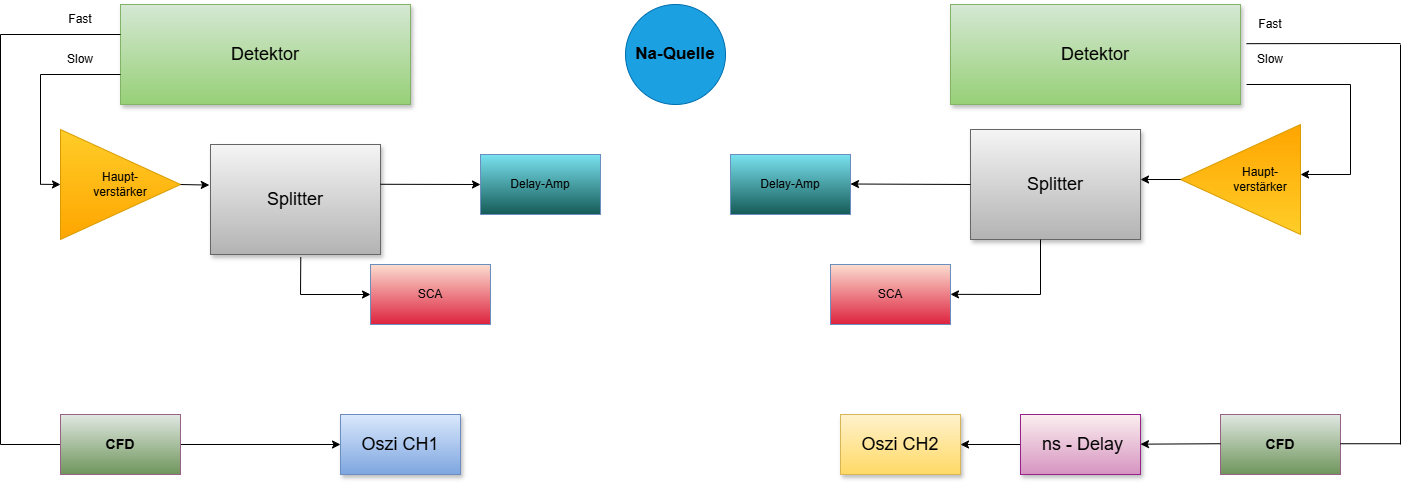

The diagram above was exported from draw.io. Its source (the exported page's mxGraphModel, read from the mxfile embedded in the PNG):
<mxGraphModel dx="1471" dy="890" grid="1" gridSize="10" guides="1" tooltips="1" connect="1" arrows="1" fold="1" page="1" pageScale="1" pageWidth="827" pageHeight="1169" math="0" shadow="0">
  <root>
    <mxCell id="0" />
    <mxCell id="1" parent="0" />
    <mxCell id="--KJoZRhFymUicW9YR3p-2" parent="1" style="whiteSpace=wrap;html=1;shadow=1;fontSize=18;labelBackgroundColor=none;fillColor=#d5e8d4;strokeColor=#82b366;gradientColor=#97d077;" value="&lt;font style=&quot;color: light-dark(rgb(0, 0, 0), rgb(0, 0, 0));&quot;&gt;Detektor&lt;/font&gt;" vertex="1">
      <mxGeometry height="100" width="290" x="160" y="60" as="geometry" />
    </mxCell>
    <mxCell id="--KJoZRhFymUicW9YR3p-3" edge="1" parent="1" source="--KJoZRhFymUicW9YR3p-10" style="edgeStyle=elbowEdgeStyle;rounded=0;html=1;startArrow=none;startFill=0;jettySize=auto;orthogonalLoop=1;fontSize=18;elbow=vertical;labelBackgroundColor=none;fontColor=default;" value="">
      <mxGeometry relative="1" as="geometry">
        <mxPoint x="290" y="239.5" as="sourcePoint" />
        <mxPoint x="160" y="239.5" as="targetPoint" />
      </mxGeometry>
    </mxCell>
    <mxCell id="--KJoZRhFymUicW9YR3p-4" edge="1" parent="1" style="endArrow=none;html=1;rounded=0;labelBackgroundColor=none;fontColor=default;" value="">
      <mxGeometry height="50" relative="1" width="50" as="geometry">
        <mxPoint x="40" y="90" as="sourcePoint" />
        <mxPoint x="160" y="90" as="targetPoint" />
      </mxGeometry>
    </mxCell>
    <mxCell id="--KJoZRhFymUicW9YR3p-5" parent="1" style="whiteSpace=wrap;html=1;shadow=1;fontSize=18;labelBackgroundColor=none;fillColor=#f5f5f5;strokeColor=#666666;gradientColor=#b3b3b3;" value="Splitter" vertex="1">
      <mxGeometry height="110" width="170" x="250" y="200" as="geometry" />
    </mxCell>
    <mxCell id="--KJoZRhFymUicW9YR3p-6" edge="1" parent="1" style="endArrow=none;html=1;rounded=0;labelBackgroundColor=none;fontColor=default;" value="">
      <mxGeometry height="50" relative="1" width="50" as="geometry">
        <mxPoint x="80" y="240" as="sourcePoint" />
        <mxPoint x="80" y="130" as="targetPoint" />
      </mxGeometry>
    </mxCell>
    <mxCell id="--KJoZRhFymUicW9YR3p-7" edge="1" parent="1" style="endArrow=none;html=1;rounded=0;labelBackgroundColor=none;fontColor=default;" value="">
      <mxGeometry height="50" relative="1" width="50" as="geometry">
        <mxPoint x="80" y="130" as="sourcePoint" />
        <mxPoint x="160" y="130" as="targetPoint" />
      </mxGeometry>
    </mxCell>
    <mxCell id="--KJoZRhFymUicW9YR3p-8" parent="1" style="text;html=1;whiteSpace=wrap;strokeColor=none;fillColor=none;align=center;verticalAlign=middle;rounded=0;" value="Fast" vertex="1">
      <mxGeometry height="30" width="60" x="90" y="60" as="geometry" />
    </mxCell>
    <mxCell id="--KJoZRhFymUicW9YR3p-9" parent="1" style="text;html=1;whiteSpace=wrap;strokeColor=none;fillColor=none;align=center;verticalAlign=middle;rounded=0;" value="Slow" vertex="1">
      <mxGeometry height="30" width="60" x="90" y="100" as="geometry" />
    </mxCell>
    <mxCell id="--KJoZRhFymUicW9YR3p-10" parent="1" style="triangle;whiteSpace=wrap;html=1;align=center;labelBackgroundColor=none;fillColor=#ffcd28;strokeColor=#d79b00;gradientColor=#ffa500;" value="&lt;div style=&quot;&quot;&gt;&lt;span style=&quot;&quot;&gt;Haupt-&lt;/span&gt;&lt;/div&gt;&lt;div style=&quot;&quot;&gt;verstärker&lt;/div&gt;" vertex="1">
      <mxGeometry height="110" width="120" x="100" y="185" as="geometry" />
    </mxCell>
    <mxCell id="--KJoZRhFymUicW9YR3p-11" edge="1" parent="1" style="edgeStyle=elbowEdgeStyle;rounded=0;html=1;startArrow=none;startFill=0;jettySize=auto;orthogonalLoop=1;fontSize=18;elbow=vertical;labelBackgroundColor=none;fontColor=default;entryX=0;entryY=0.5;entryDx=0;entryDy=0;" target="--KJoZRhFymUicW9YR3p-10" value="">
      <mxGeometry relative="1" as="geometry">
        <Array as="points" />
        <mxPoint x="80" y="239.8" as="sourcePoint" />
        <mxPoint x="640" y="240" as="targetPoint" />
      </mxGeometry>
    </mxCell>
    <mxCell id="--KJoZRhFymUicW9YR3p-12" parent="1" style="rounded=0;whiteSpace=wrap;html=1;" value="" vertex="1">
      <mxGeometry height="60" width="120" x="520" y="210" as="geometry" />
    </mxCell>
    <mxCell id="--KJoZRhFymUicW9YR3p-13" parent="1" style="rounded=0;whiteSpace=wrap;html=1;" value="" vertex="1">
      <mxGeometry height="60" width="120" x="410" y="320" as="geometry" />
    </mxCell>
    <mxCell id="--KJoZRhFymUicW9YR3p-14" edge="1" parent="1" source="--KJoZRhFymUicW9YR3p-10" style="endArrow=classic;html=1;rounded=0;exitX=1;exitY=0.5;exitDx=0;exitDy=0;entryX=-0.007;entryY=0.369;entryDx=0;entryDy=0;entryPerimeter=0;" target="--KJoZRhFymUicW9YR3p-5" value="">
      <mxGeometry height="50" relative="1" width="50" as="geometry">
        <mxPoint x="400" y="340" as="sourcePoint" />
        <mxPoint x="253" y="238" as="targetPoint" />
      </mxGeometry>
    </mxCell>
    <mxCell id="--KJoZRhFymUicW9YR3p-15" edge="1" parent="1" style="endArrow=classic;html=1;rounded=0;exitX=1.002;exitY=0.449;exitDx=0;exitDy=0;exitPerimeter=0;entryX=0;entryY=0.5;entryDx=0;entryDy=0;" target="--KJoZRhFymUicW9YR3p-18" value="">
      <mxGeometry height="50" relative="1" width="50" as="geometry">
        <mxPoint x="420" y="239.76999999999998" as="sourcePoint" />
        <mxPoint x="460.02" y="239.91999999999996" as="targetPoint" />
      </mxGeometry>
    </mxCell>
    <mxCell id="--KJoZRhFymUicW9YR3p-16" parent="1" style="text;html=1;whiteSpace=wrap;strokeColor=#6c8ebf;fillColor=light-dark(#fbddd0, #1d293b);align=center;verticalAlign=middle;rounded=0;gradientColor=light-dark(#dd223e, #436697);" value="SCA" vertex="1">
      <mxGeometry height="60" width="120" x="410" y="320" as="geometry" />
    </mxCell>
    <mxCell id="--KJoZRhFymUicW9YR3p-17" edge="1" parent="1" source="--KJoZRhFymUicW9YR3p-12" style="edgeStyle=elbowEdgeStyle;rounded=0;html=1;startArrow=none;startFill=0;jettySize=auto;orthogonalLoop=1;fontSize=18;elbow=vertical;labelBackgroundColor=none;fontColor=default;entryX=0;entryY=0.5;entryDx=0;entryDy=0;" target="--KJoZRhFymUicW9YR3p-18" value="">
      <mxGeometry relative="1" as="geometry">
        <Array as="points" />
        <mxPoint x="580" y="240" as="sourcePoint" />
        <mxPoint x="710" y="240" as="targetPoint" />
      </mxGeometry>
    </mxCell>
    <mxCell id="--KJoZRhFymUicW9YR3p-18" parent="1" style="text;html=1;whiteSpace=wrap;strokeColor=#6c8ebf;fillColor=light-dark(#7ae2f0, #1d293b);align=center;verticalAlign=middle;rounded=0;gradientColor=light-dark(#155b57, #436697);" value="Delay-Amp" vertex="1">
      <mxGeometry height="60" width="120" x="520" y="210" as="geometry" />
    </mxCell>
    <mxCell id="--KJoZRhFymUicW9YR3p-19" edge="1" parent="1" style="endArrow=classic;html=1;rounded=0;" value="">
      <mxGeometry height="50" relative="1" width="50" as="geometry">
        <mxPoint x="340" y="350" as="sourcePoint" />
        <mxPoint x="410" y="350" as="targetPoint" />
      </mxGeometry>
    </mxCell>
    <mxCell id="--KJoZRhFymUicW9YR3p-20" edge="1" parent="1" style="endArrow=none;html=1;rounded=0;entryX=0.531;entryY=1.025;entryDx=0;entryDy=0;entryPerimeter=0;" target="--KJoZRhFymUicW9YR3p-5" value="">
      <mxGeometry height="50" relative="1" width="50" as="geometry">
        <mxPoint x="340" y="350" as="sourcePoint" />
        <mxPoint x="390" y="300" as="targetPoint" />
      </mxGeometry>
    </mxCell>
    <mxCell id="--KJoZRhFymUicW9YR3p-23" parent="1" style="whiteSpace=wrap;html=1;shadow=1;fontSize=18;labelBackgroundColor=none;fillColor=#d5e8d4;strokeColor=#82b366;gradientColor=#97d077;" value="&lt;font style=&quot;color: light-dark(rgb(0, 0, 0), rgb(0, 0, 0));&quot;&gt;Detektor&lt;/font&gt;" vertex="1">
      <mxGeometry height="100" width="290" x="990" y="60" as="geometry" />
    </mxCell>
    <mxCell id="--KJoZRhFymUicW9YR3p-24" edge="1" parent="1" style="endArrow=none;html=1;rounded=0;labelBackgroundColor=none;fontColor=default;" value="">
      <mxGeometry height="50" relative="1" width="50" as="geometry">
        <mxPoint x="1286" y="99.17000000000002" as="sourcePoint" />
        <mxPoint x="1440" y="99" as="targetPoint" />
      </mxGeometry>
    </mxCell>
    <mxCell id="--KJoZRhFymUicW9YR3p-25" parent="1" style="whiteSpace=wrap;html=1;shadow=1;fontSize=18;labelBackgroundColor=none;fillColor=#f5f5f5;strokeColor=#666666;gradientColor=#b3b3b3;" value="Splitter" vertex="1">
      <mxGeometry height="110" width="170" x="1010" y="185" as="geometry" />
    </mxCell>
    <mxCell id="--KJoZRhFymUicW9YR3p-26" edge="1" parent="1" style="endArrow=none;html=1;rounded=0;labelBackgroundColor=none;fontColor=default;" value="">
      <mxGeometry height="50" relative="1" width="50" as="geometry">
        <mxPoint x="1286" y="140" as="sourcePoint" />
        <mxPoint x="1390" y="140" as="targetPoint" />
      </mxGeometry>
    </mxCell>
    <mxCell id="--KJoZRhFymUicW9YR3p-27" parent="1" style="text;html=1;whiteSpace=wrap;strokeColor=none;fillColor=none;align=center;verticalAlign=middle;rounded=0;" value="Fast" vertex="1">
      <mxGeometry height="40" width="60" x="1280" y="60" as="geometry" />
    </mxCell>
    <mxCell id="--KJoZRhFymUicW9YR3p-28" parent="1" style="text;html=1;whiteSpace=wrap;strokeColor=none;fillColor=none;align=center;verticalAlign=middle;rounded=0;" value="Slow" vertex="1">
      <mxGeometry height="30" width="60" x="1280" y="100" as="geometry" />
    </mxCell>
    <mxCell id="--KJoZRhFymUicW9YR3p-29" parent="1" style="triangle;whiteSpace=wrap;html=1;align=center;labelBackgroundColor=none;fillColor=#ffcd28;strokeColor=#d79b00;gradientColor=#ffa500;rotation=-180;" value="&lt;div style=&quot;&quot;&gt;&lt;br&gt;&lt;/div&gt;" vertex="1">
      <mxGeometry height="110" width="120" x="1220" y="180" as="geometry" />
    </mxCell>
    <mxCell id="--KJoZRhFymUicW9YR3p-30" parent="1" style="rounded=0;whiteSpace=wrap;html=1;" value="" vertex="1">
      <mxGeometry height="60" width="120" x="770" y="210" as="geometry" />
    </mxCell>
    <mxCell id="--KJoZRhFymUicW9YR3p-31" parent="1" style="text;html=1;whiteSpace=wrap;strokeColor=#6c8ebf;fillColor=light-dark(#fbddd0, #1d293b);align=center;verticalAlign=middle;rounded=0;gradientColor=light-dark(#dd223e, #436697);" value="SCA" vertex="1">
      <mxGeometry height="60" width="120" x="870" y="320" as="geometry" />
    </mxCell>
    <mxCell id="--KJoZRhFymUicW9YR3p-32" edge="1" parent="1" source="--KJoZRhFymUicW9YR3p-30" style="edgeStyle=elbowEdgeStyle;rounded=0;html=1;startArrow=none;startFill=0;jettySize=auto;orthogonalLoop=1;fontSize=18;elbow=vertical;labelBackgroundColor=none;fontColor=default;entryX=0;entryY=0.5;entryDx=0;entryDy=0;" target="--KJoZRhFymUicW9YR3p-33" value="">
      <mxGeometry relative="1" as="geometry">
        <Array as="points" />
        <mxPoint x="1600" y="335" as="sourcePoint" />
        <mxPoint x="1730" y="335" as="targetPoint" />
      </mxGeometry>
    </mxCell>
    <mxCell id="--KJoZRhFymUicW9YR3p-33" parent="1" style="text;html=1;whiteSpace=wrap;strokeColor=#6c8ebf;fillColor=light-dark(#7ae2f0, #1d293b);align=center;verticalAlign=middle;rounded=0;gradientColor=light-dark(#155b57, #436697);" value="Delay-Amp" vertex="1">
      <mxGeometry height="60" width="120" x="770" y="210" as="geometry" />
    </mxCell>
    <mxCell id="--KJoZRhFymUicW9YR3p-34" edge="1" parent="1" style="endArrow=classic;html=1;rounded=0;entryX=1;entryY=0.75;entryDx=0;entryDy=0;" value="">
      <mxGeometry height="50" relative="1" width="50" as="geometry">
        <mxPoint x="1080" y="350" as="sourcePoint" />
        <mxPoint x="990" y="349.86" as="targetPoint" />
      </mxGeometry>
    </mxCell>
    <mxCell id="--KJoZRhFymUicW9YR3p-36" edge="1" parent="1" source="--KJoZRhFymUicW9YR3p-25" style="endArrow=classic;html=1;rounded=0;exitX=0;exitY=0.5;exitDx=0;exitDy=0;" value="">
      <mxGeometry height="50" relative="1" width="50" as="geometry">
        <mxPoint x="990" y="239.5" as="sourcePoint" />
        <mxPoint x="890" y="239.5" as="targetPoint" />
      </mxGeometry>
    </mxCell>
    <mxCell id="--KJoZRhFymUicW9YR3p-37" parent="1" style="text;html=1;whiteSpace=wrap;strokeColor=none;fillColor=none;align=center;verticalAlign=middle;rounded=0;" value="Haupt-&lt;div&gt;verstärker&lt;/div&gt;" vertex="1">
      <mxGeometry height="30" width="60" x="1270" y="220" as="geometry" />
    </mxCell>
    <mxCell id="--KJoZRhFymUicW9YR3p-38" edge="1" parent="1" style="endArrow=none;html=1;rounded=0;" value="">
      <mxGeometry height="50" relative="1" width="50" as="geometry">
        <mxPoint x="1390" y="230" as="sourcePoint" />
        <mxPoint x="1390" y="140" as="targetPoint" />
      </mxGeometry>
    </mxCell>
    <mxCell id="--KJoZRhFymUicW9YR3p-39" edge="1" parent="1" style="endArrow=classic;html=1;rounded=0;" value="">
      <mxGeometry height="50" relative="1" width="50" as="geometry">
        <mxPoint x="1390" y="230" as="sourcePoint" />
        <mxPoint x="1340" y="230" as="targetPoint" />
      </mxGeometry>
    </mxCell>
    <mxCell id="--KJoZRhFymUicW9YR3p-40" edge="1" parent="1" source="--KJoZRhFymUicW9YR3p-29" style="endArrow=classic;html=1;rounded=0;exitX=1;exitY=0.5;exitDx=0;exitDy=0;" value="">
      <mxGeometry height="50" relative="1" width="50" as="geometry">
        <mxPoint x="1110" y="310" as="sourcePoint" />
        <mxPoint x="1180" y="235" as="targetPoint" />
      </mxGeometry>
    </mxCell>
    <mxCell id="--KJoZRhFymUicW9YR3p-41" edge="1" parent="1" style="endArrow=none;html=1;rounded=0;entryX=0.5;entryY=1;entryDx=0;entryDy=0;" value="">
      <mxGeometry height="50" relative="1" width="50" as="geometry">
        <mxPoint x="1080" y="350" as="sourcePoint" />
        <mxPoint x="1080" y="295" as="targetPoint" />
      </mxGeometry>
    </mxCell>
    <mxCell id="YJ04PsMMF5xs2bCkCSi_-22" edge="1" parent="1" style="endArrow=none;html=1;rounded=0;" value="">
      <mxGeometry height="50" relative="1" width="50" as="geometry">
        <mxPoint x="40" y="500" as="sourcePoint" />
        <mxPoint x="40" y="90" as="targetPoint" />
      </mxGeometry>
    </mxCell>
    <mxCell id="YJ04PsMMF5xs2bCkCSi_-23" edge="1" parent="1" style="endArrow=none;html=1;rounded=0;" target="YJ04PsMMF5xs2bCkCSi_-24" value="">
      <mxGeometry height="50" relative="1" width="50" as="geometry">
        <mxPoint x="40" y="500" as="sourcePoint" />
        <mxPoint x="160" y="500" as="targetPoint" />
      </mxGeometry>
    </mxCell>
    <mxCell id="YJ04PsMMF5xs2bCkCSi_-24" parent="1" style="rounded=0;whiteSpace=wrap;html=1;" value="" vertex="1">
      <mxGeometry height="60" width="120" x="100" y="470" as="geometry" />
    </mxCell>
    <mxCell id="YJ04PsMMF5xs2bCkCSi_-25" edge="1" parent="1" style="endArrow=classic;html=1;rounded=0;" value="">
      <mxGeometry height="50" relative="1" width="50" as="geometry">
        <mxPoint x="220" y="500" as="sourcePoint" />
        <mxPoint x="380" y="500" as="targetPoint" />
      </mxGeometry>
    </mxCell>
    <mxCell id="YJ04PsMMF5xs2bCkCSi_-28" parent="1" style="rounded=0;whiteSpace=wrap;html=1;" value="" vertex="1">
      <mxGeometry height="60" width="120" x="380" y="470" as="geometry" />
    </mxCell>
    <mxCell id="YJ04PsMMF5xs2bCkCSi_-29" parent="1" style="text;html=1;whiteSpace=wrap;strokeColor=#996185;fillColor=#E1E8E2;align=center;verticalAlign=middle;rounded=0;gradientColor=light-dark(#6e955b, #214210);" value="&lt;font style=&quot;font-size: 14px;&quot;&gt;&lt;b&gt;CFD&lt;/b&gt;&lt;/font&gt;" vertex="1">
      <mxGeometry height="60" width="120" x="100" y="470" as="geometry" />
    </mxCell>
    <mxCell id="YJ04PsMMF5xs2bCkCSi_-31" parent="1" style="whiteSpace=wrap;html=1;shadow=1;fontSize=18;labelBackgroundColor=none;fillColor=#fff2cc;strokeColor=#d6b656;gradientColor=#ffd966;" value="Oszi CH2" vertex="1">
      <mxGeometry height="60" width="120" x="880" y="470" as="geometry" />
    </mxCell>
    <mxCell id="r1NwdLA9si3AE0l2vK9F-1" parent="1" style="whiteSpace=wrap;html=1;shadow=1;fontSize=18;labelBackgroundColor=none;fillColor=#dae8fc;gradientColor=#7ea6e0;strokeColor=#6c8ebf;" value="Oszi CH1" vertex="1">
      <mxGeometry height="60" width="120" x="380" y="470" as="geometry" />
    </mxCell>
    <mxCell id="r1NwdLA9si3AE0l2vK9F-3" parent="1" style="text;html=1;whiteSpace=wrap;strokeColor=#996185;fillColor=#E1E8E2;align=center;verticalAlign=middle;rounded=0;gradientColor=light-dark(#6e955b, #214210);" value="&lt;font style=&quot;font-size: 14px;&quot;&gt;&lt;b&gt;CFD&lt;/b&gt;&lt;/font&gt;" vertex="1">
      <mxGeometry height="60" width="120" x="1260" y="470" as="geometry" />
    </mxCell>
    <mxCell id="r1NwdLA9si3AE0l2vK9F-4" edge="1" parent="1" style="endArrow=none;html=1;rounded=0;" value="">
      <mxGeometry height="50" relative="1" width="50" as="geometry">
        <mxPoint x="1440" y="500" as="sourcePoint" />
        <mxPoint x="1440" y="100" as="targetPoint" />
      </mxGeometry>
    </mxCell>
    <mxCell id="r1NwdLA9si3AE0l2vK9F-5" edge="1" parent="1" style="endArrow=none;html=1;rounded=0;" value="">
      <mxGeometry height="50" relative="1" width="50" as="geometry">
        <mxPoint x="1380" y="499.23" as="sourcePoint" />
        <mxPoint x="1440" y="499.23" as="targetPoint" />
      </mxGeometry>
    </mxCell>
    <mxCell id="r1NwdLA9si3AE0l2vK9F-7" edge="1" parent="1" style="endArrow=classic;html=1;rounded=0;" target="r1NwdLA9si3AE0l2vK9F-6" value="">
      <mxGeometry height="50" relative="1" width="50" as="geometry">
        <mxPoint x="1260" y="499.23" as="sourcePoint" />
        <mxPoint x="1110" y="499.85" as="targetPoint" />
      </mxGeometry>
    </mxCell>
    <mxCell id="r1NwdLA9si3AE0l2vK9F-8" edge="1" parent="1" source="r1NwdLA9si3AE0l2vK9F-6" style="edgeStyle=orthogonalEdgeStyle;rounded=0;orthogonalLoop=1;jettySize=auto;html=1;" target="YJ04PsMMF5xs2bCkCSi_-31" value="">
      <mxGeometry relative="1" as="geometry">
        <Array as="points">
          <mxPoint x="1120" y="500" />
          <mxPoint x="1120" y="500" />
        </Array>
      </mxGeometry>
    </mxCell>
    <mxCell id="r1NwdLA9si3AE0l2vK9F-6" parent="1" style="rounded=0;whiteSpace=wrap;html=1;" value="" vertex="1">
      <mxGeometry height="60" width="120" x="1060" y="470" as="geometry" />
    </mxCell>
    <mxCell id="r1NwdLA9si3AE0l2vK9F-9" parent="1" style="whiteSpace=wrap;html=1;shadow=1;fontSize=18;labelBackgroundColor=none;fillColor=light-dark(#fbefef, #512d2b);strokeColor=light-dark(#95238b, #d7817e);gradientColor=light-dark(#d694c1, #d0635f);" value="&amp;nbsp;ns - Delay" vertex="1">
      <mxGeometry height="60" width="120" x="1060" y="470" as="geometry" />
    </mxCell>
    <mxCell id="ur0fhZ2bGwkqbXTpSB_o-1" parent="1" style="ellipse;whiteSpace=wrap;html=1;aspect=fixed;fillColor=#1ba1e2;strokeColor=#006EAF;fontColor=#ffffff;" value="" vertex="1">
      <mxGeometry height="100" width="100" x="665" y="60" as="geometry" />
    </mxCell>
    <mxCell id="ur0fhZ2bGwkqbXTpSB_o-2" parent="1" style="text;html=1;whiteSpace=wrap;strokeColor=none;fillColor=none;align=center;verticalAlign=middle;rounded=0;" value="&lt;b&gt;&lt;font style=&quot;font-size: 17px;&quot;&gt;Na-Quelle&lt;/font&gt;&lt;/b&gt;" vertex="1">
      <mxGeometry height="70" width="110" x="660" y="75" as="geometry" />
    </mxCell>
  </root>
</mxGraphModel>